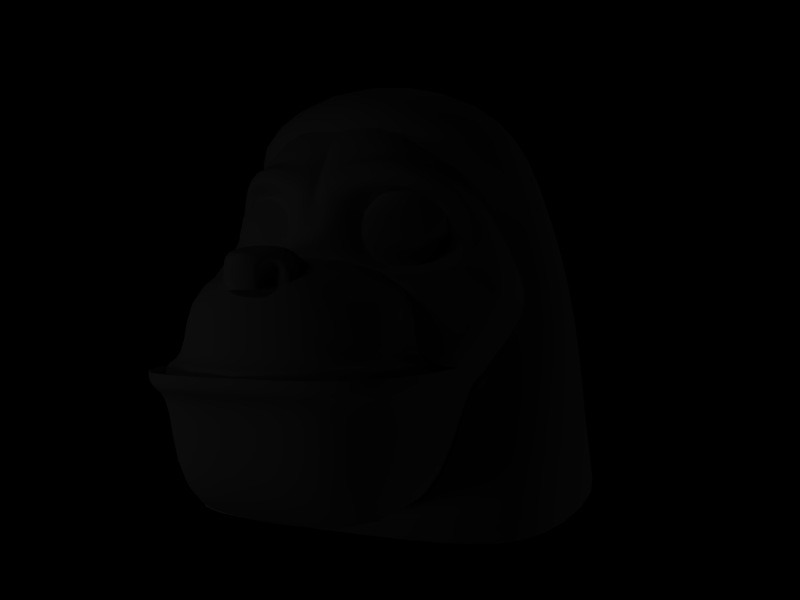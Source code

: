 # Source: yetiface.blend  (saved by Blender 2.33.0; exported with 4.5.12 LTS)
import bpy
from mathutils import Matrix  # noqa: F401  (used for matrix-valued properties, if any)

bpy.ops.wm.read_factory_settings(use_empty=True)
scene = bpy.context.scene
scene.name = '1'

# ---- collections
col_collection_1 = bpy.data.collections.new('Collection 1'); scene.collection.children.link(col_collection_1)
col_collection_2 = bpy.data.collections.new('Collection 2'); scene.collection.children.link(col_collection_2)
col_collection_2.hide_render = True
col_collection_2.hide_viewport = True

# ---- materials (node trees are filled in below, after node groups)
mat_material = bpy.data.materials.new('Material')
mat_material.alpha_threshold = 0.0
mat_material.preview_render_type = 'FLAT'
mat_material.roughness = 0.5
mat_material.line_color = (0.0, 0.0, 0.0, 1.0)

# ---- material node trees

# ---- cameras
cam_camera = bpy.data.cameras.new('Camera')
cam_camera.passepartout_alpha = 0.2
cam_camera.clip_end = 100.0
cam_camera.lens = 35.0
cam_camera.ortho_scale = 7.314
cam_camera.show_passepartout = False
cam_camera.show_safe_areas = True
cam_camera.dof.focus_distance = 0.0
cam_camera.dof.aperture_fstop = 128.0

# ---- lights
light_lamp_005 = bpy.data.lights.new('Lamp.005', 'POINT')
light_lamp_005.transmission_factor = 0.0
light_lamp_005.energy = 100.0
light_lamp_005.shadow_buffer_clip_start = 0.5
light_lamp_005.shadow_soft_size = 1.0
light_lamp_005.shadow_maximum_resolution = 0.006
light_lamp_005.use_absolute_resolution = True
light_lamp_005.cycles.use_multiple_importance_sampling = False
light_lamp_004 = bpy.data.lights.new('Lamp.004', 'POINT')
light_lamp_004.transmission_factor = 0.0
light_lamp_004.energy = 100.0
light_lamp_004.shadow_buffer_clip_start = 0.5
light_lamp_004.shadow_soft_size = 1.0
light_lamp_004.shadow_maximum_resolution = 0.006
light_lamp_004.use_absolute_resolution = True
light_lamp_004.cycles.use_multiple_importance_sampling = False
light_lamp_002 = bpy.data.lights.new('Lamp.002', 'POINT')
light_lamp_002.transmission_factor = 0.0
light_lamp_002.energy = 100.0
light_lamp_002.shadow_buffer_clip_start = 0.5
light_lamp_002.shadow_soft_size = 1.0
light_lamp_002.shadow_maximum_resolution = 0.006
light_lamp_002.use_absolute_resolution = True
light_lamp_002.cycles.use_multiple_importance_sampling = False
light_lamp = bpy.data.lights.new('Lamp', 'POINT')
light_lamp.transmission_factor = 0.0
light_lamp.energy = 100.0
light_lamp.shadow_buffer_clip_start = 0.5
light_lamp.shadow_soft_size = 1.0
light_lamp.shadow_maximum_resolution = 0.006
light_lamp.use_absolute_resolution = True
light_lamp.cycles.use_multiple_importance_sampling = False

# ---- meshes
me_mesh_001 = bpy.data.meshes.new('Mesh.001')
me_mesh_001.from_pydata([(9.793e-08, 0.2525, 1.17e-07), (0.06831, -0.2332, -0.06831), (0.1262, -0.1785, -0.1262), (0.1649, -0.09661, -0.1649), (0.1785, -1.304e-16, -0.1785), (0.1649, 0.09661, -0.1649), (0.1262, 0.1785, -0.1262), (0.06831, 0.2332, -0.06831), (8.736e-08, 0.2332, -0.09661), (7.931e-08, 0.1785, -0.1785), (7.385e-08, 0.09661, -0.2332), (7.82e-08, -1.844e-16, -0.2525), (7.664e-08, -0.09661, -0.2332), (8.332e-08, -0.1785, -0.1785), (8.969e-08, -0.2332, -0.09661), (9.793e-08, -0.2525, 4.075e-08), (-0.06831, -0.2332, -0.06831), (-0.1262, -0.1785, -0.1262), (-0.1649, -0.09661, -0.1649), (-0.1785, -1.304e-16, -0.1785), (-0.1649, 0.09661, -0.1649), (-0.1262, 0.1785, -0.1262), (-0.06831, 0.2332, -0.06831), (-0.09661, 0.2332, 1.357e-07), (-0.1785, 0.1785, 1.454e-07), (-0.2332, 0.09661, 1.459e-07), (-0.2525, -2.128e-08, 1.371e-07), (-0.2332, -0.09661, 1.266e-07), (-0.1785, -0.1785, 1.15e-07), (-0.09661, -0.2332, 9.904e-08), (-0.06831, -0.2332, 0.06831), (-0.1262, -0.1785, 0.1262), (-0.1649, -0.09661, 0.1649), (-0.1785, -4.256e-08, 0.1785), (-0.1649, 0.09661, 0.1649), (-0.1262, 0.1785, 0.1262), (-0.06831, 0.2332, 0.06831), (1.256e-07, 0.2332, 0.09661), (1.47e-07, 0.1785, 0.1785), (1.612e-07, 0.09661, 0.2332), (1.672e-07, -4.256e-08, 0.2525), (1.565e-07, -0.09661, 0.2332), (1.435e-07, -0.1785, 0.1785), (1.242e-07, -0.2332, 0.09661), (0.06831, -0.2332, 0.06831), (0.1262, -0.1785, 0.1262), (0.1649, -0.09661, 0.1649), (0.1785, -4.256e-08, 0.1785), (0.1649, 0.09661, 0.1649), (0.1262, 0.1785, 0.1262), (0.06831, 0.2332, 0.06831), (0.09661, 0.2332, 7.864e-08), (0.1785, 0.1785, 4.764e-08), (0.2332, 0.09661, 2.095e-08), (0.2525, -2.128e-08, 1.048e-08), (0.2332, -0.09661, 1.668e-08), (0.1785, -0.1785, 2.47e-08), (0.09661, -0.2332, 4.575e-08)], [], [(15, 1, 57), (57, 1, 2, 56), (56, 2, 3, 55), (55, 3, 4, 54), (54, 4, 5, 53), (53, 5, 6, 52), (52, 6, 7, 51), (7, 0, 51), (8, 0, 7), (6, 9, 8, 7), (5, 10, 9, 6), (4, 11, 10, 5), (3, 12, 11, 4), (2, 13, 12, 3), (1, 14, 13, 2), (15, 14, 1), (15, 16, 14), (14, 16, 17, 13), (13, 17, 18, 12), (12, 18, 19, 11), (11, 19, 20, 10), (10, 20, 21, 9), (9, 21, 22, 8), (22, 0, 8), (23, 0, 22), (21, 24, 23, 22), (20, 25, 24, 21), (19, 26, 25, 20), (18, 27, 26, 19), (17, 28, 27, 18), (16, 29, 28, 17), (15, 29, 16), (15, 30, 29), (29, 30, 31, 28), (28, 31, 32, 27), (27, 32, 33, 26), (26, 33, 34, 25), (25, 34, 35, 24), (24, 35, 36, 23), (36, 0, 23), (37, 0, 36), (35, 38, 37, 36), (34, 39, 38, 35), (33, 40, 39, 34), (32, 41, 40, 33), (31, 42, 41, 32), (30, 43, 42, 31), (15, 43, 30), (15, 44, 43), (43, 44, 45, 42), (42, 45, 46, 41), (41, 46, 47, 40), (40, 47, 48, 39), (39, 48, 49, 38), (38, 49, 50, 37), (50, 0, 37), (51, 0, 50), (49, 52, 51, 50), (48, 53, 52, 49), (47, 54, 53, 48), (46, 55, 54, 47), (45, 56, 55, 46), (44, 57, 56, 45), (15, 57, 44)])
me_mesh_001.polygons.foreach_set('use_smooth', [True] * 64)
me_mesh_001.use_remesh_preserve_volume = False
me_mesh_001.use_remesh_preserve_attributes = False
me_mesh_001.use_mirror_vertex_groups = False
me_mesh_001.update()
me_mesh = bpy.data.meshes.new('Mesh')
me_mesh.from_pydata([(9.793e-08, 0.2525, 1.17e-07), (0.06831, -0.2332, -0.06831), (0.1262, -0.1785, -0.1262), (0.1649, -0.09661, -0.1649), (0.1785, -1.304e-16, -0.1785), (0.1649, 0.09661, -0.1649), (0.1262, 0.1785, -0.1262), (0.06831, 0.2332, -0.06831), (8.736e-08, 0.2332, -0.09661), (7.931e-08, 0.1785, -0.1785), (7.385e-08, 0.09661, -0.2332), (7.82e-08, -1.844e-16, -0.2525), (7.664e-08, -0.09661, -0.2332), (8.332e-08, -0.1785, -0.1785), (8.969e-08, -0.2332, -0.09661), (9.793e-08, -0.2525, 4.075e-08), (-0.06831, -0.2332, -0.06831), (-0.1262, -0.1785, -0.1262), (-0.1649, -0.09661, -0.1649), (-0.1785, -1.304e-16, -0.1785), (-0.1649, 0.09661, -0.1649), (-0.1262, 0.1785, -0.1262), (-0.06831, 0.2332, -0.06831), (-0.09661, 0.2332, 1.357e-07), (-0.1785, 0.1785, 1.454e-07), (-0.2332, 0.09661, 1.459e-07), (-0.2525, -2.128e-08, 1.371e-07), (-0.2332, -0.09661, 1.266e-07), (-0.1785, -0.1785, 1.15e-07), (-0.09661, -0.2332, 9.904e-08), (-0.06831, -0.2332, 0.06831), (-0.1262, -0.1785, 0.1262), (-0.1649, -0.09661, 0.1649), (-0.1785, -4.256e-08, 0.1785), (-0.1649, 0.09661, 0.1649), (-0.1262, 0.1785, 0.1262), (-0.06831, 0.2332, 0.06831), (1.256e-07, 0.2332, 0.09661), (1.47e-07, 0.1785, 0.1785), (1.612e-07, 0.09661, 0.2332), (1.672e-07, -4.256e-08, 0.2525), (1.565e-07, -0.09661, 0.2332), (1.435e-07, -0.1785, 0.1785), (1.242e-07, -0.2332, 0.09661), (0.06831, -0.2332, 0.06831), (0.1262, -0.1785, 0.1262), (0.1649, -0.09661, 0.1649), (0.1785, -4.256e-08, 0.1785), (0.1649, 0.09661, 0.1649), (0.1262, 0.1785, 0.1262), (0.06831, 0.2332, 0.06831), (0.09661, 0.2332, 7.864e-08), (0.1785, 0.1785, 4.764e-08), (0.2332, 0.09661, 2.095e-08), (0.2525, -2.128e-08, 1.048e-08), (0.2332, -0.09661, 1.668e-08), (0.1785, -0.1785, 2.47e-08), (0.09661, -0.2332, 4.575e-08)], [], [(15, 1, 57), (57, 1, 2, 56), (56, 2, 3, 55), (55, 3, 4, 54), (54, 4, 5, 53), (53, 5, 6, 52), (52, 6, 7, 51), (7, 0, 51), (8, 0, 7), (6, 9, 8, 7), (5, 10, 9, 6), (4, 11, 10, 5), (3, 12, 11, 4), (2, 13, 12, 3), (1, 14, 13, 2), (15, 14, 1), (15, 16, 14), (14, 16, 17, 13), (13, 17, 18, 12), (12, 18, 19, 11), (11, 19, 20, 10), (10, 20, 21, 9), (9, 21, 22, 8), (22, 0, 8), (23, 0, 22), (21, 24, 23, 22), (20, 25, 24, 21), (19, 26, 25, 20), (18, 27, 26, 19), (17, 28, 27, 18), (16, 29, 28, 17), (15, 29, 16), (15, 30, 29), (29, 30, 31, 28), (28, 31, 32, 27), (27, 32, 33, 26), (26, 33, 34, 25), (25, 34, 35, 24), (24, 35, 36, 23), (36, 0, 23), (37, 0, 36), (35, 38, 37, 36), (34, 39, 38, 35), (33, 40, 39, 34), (32, 41, 40, 33), (31, 42, 41, 32), (30, 43, 42, 31), (15, 43, 30), (15, 44, 43), (43, 44, 45, 42), (42, 45, 46, 41), (41, 46, 47, 40), (40, 47, 48, 39), (39, 48, 49, 38), (38, 49, 50, 37), (50, 0, 37), (51, 0, 50), (49, 52, 51, 50), (48, 53, 52, 49), (47, 54, 53, 48), (46, 55, 54, 47), (45, 56, 55, 46), (44, 57, 56, 45), (15, 57, 44)])
me_mesh.polygons.foreach_set('use_smooth', [True] * 64)
me_mesh.use_remesh_preserve_volume = False
me_mesh.use_remesh_preserve_attributes = False
me_mesh.use_mirror_vertex_groups = False
me_mesh.update()
me_cube_002 = bpy.data.meshes.new('Cube.002')
me_cube_002.from_pydata([(1.613, -0.3796, -1.487), (1.651, -1.368, -1.689), (-0.1212, -1.368, -1.873), (-0.1596, -0.3796, -1.487), (1.613, -0.3796, 1.487), (1.651, -1.368, 1.689), (-0.1212, -1.368, 1.873), (-0.1596, -0.3796, 1.487), (-0.9258, 0.3576, 1.338), (0.2757, 0.703, 1.338), (-0.9258, 0.3576, -1.338), (0.2757, 0.703, -1.338), (1.651, -1.368, 1.052e-07), (1.613, 0.1837, 4.684e-08), (-1.359, 0.6953, -7.999e-08), (0.132, 1.209, -7.081e-08), (2.466, -3.299, 1.776e-07), (-0.8275, -3.299, 1.924), (2.466, -3.299, 1.924), (-0.8275, -3.299, -1.924), (2.466, -3.299, -1.924), (-1.462, -3.299, -1.366), (-1.462, -3.299, 1.366), (-1.462, -3.299, 9.097e-08), (-1.393, 0.141, -3.37e-08), (-0.9222, -2.306, 5.671e-08), (-1.099, 0.01272, -0.9498), (-1.099, 0.01272, 0.9498), (-0.4083, -0.3796, 1.055), (-0.37, -1.368, 1.428), (-0.4083, -0.3796, -1.055), (-0.37, -1.368, -1.428)], [], [(0, 1, 2, 3), (4, 7, 6, 5), (0, 13, 12, 1), (4, 13, 15, 9), (7, 4, 9, 8), (0, 3, 10, 11), (10, 14, 15, 11), (14, 8, 9, 15), (13, 0, 11, 15), (13, 4, 5, 12), (12, 5, 18, 16), (1, 12, 16, 20), (5, 6, 17, 18), (2, 1, 20, 19), (2, 19, 21, 31), (17, 6, 29, 22), (8, 14, 24, 27), (14, 10, 26, 24), (10, 3, 30, 26), (7, 8, 27, 28), (6, 7, 28, 29), (3, 2, 31, 30), (29, 25, 23, 22), (31, 21, 23, 25)])
me_cube_002.polygons.foreach_set('use_smooth', [True] * 24)
me_cube_002.use_remesh_preserve_volume = False
me_cube_002.use_remesh_preserve_attributes = False
me_cube_002.use_mirror_vertex_groups = False
me_cube_002.update()
me_cube_001 = bpy.data.meshes.new('Cube.001')
me_cube_001.from_pydata([(-0.379, -2.581, 1.0), (-2.153, -2.581, 1.0), (-2.233, -1.174, 1.0), (-0.4587, -1.174, 1.0), (-0.2828, -1.111, 1.176), (-2.409, -1.111, 1.176), (-2.409, -0.9379, 1.176), (-0.2721, -0.9352, 1.21), (1.338, -1.084, 1.245), (0.9777, -2.395, 1.0), (1.435, -0.7918, 1.491), (-1.293, -0.9324, 1.245), (-0.6539, -0.3081, 1.491), (-0.5996, -0.05887, 1.491), (1.704, -0.2186, 1.491), (1.754, 0.7834, 1.18), (-0.3346, 0.8485, 1.086), (-0.1439, 0.9824, 1.14), (1.514, 1.707, 1.025), (1.172, 2.189, 0.5685), (-0.5861, 1.683, 0.5685), (0.1965, -0.3081, 1.491), (0.1965, -0.05887, 1.491), (0.1965, 0.9431, 1.18), (0.1334, 1.218, 1.025), (-0.137, 2.093, 0.5685), (2.183, -0.7918, 5.684e-08), (2.083, -1.086, 1.022e-07), (-1.293, -0.9324, -1.512e-08), (-1.293, -0.3081, -1.28e-08), (-1.293, -0.05887, -1.28e-08), (2.452, -0.2186, 5.327e-08), (2.478, 0.6684, 6.26e-08), (-0.9648, 0.9431, -1.22e-07), (-0.7809, 1.218, -1.22e-07), (2.25, 1.684, 2.939e-08), (1.172, 2.189, -3.603e-08), (-0.5861, 1.683, -6.93e-08), (-0.137, 2.093, -5.593e-08), (-1.109, 0.9471, 0.06147), (-1.118, 0.04527, 0.371), (-0.7973, 0.04527, 1.12), (-0.5272, 0.1585, 1.004), (-0.3571, 0.5297, 0.6167), (-0.7349, 0.04527, 0.3806), (-0.7034, 0.839, 0.3806), (-0.8981, 1.224, 0.0652), (-0.2656, 0.9847, 1.163), (-0.9153, 1.225, 0.2789), (-0.975, 1.037, 0.2982), (-0.8632, 1.158, 0.7712), (-0.7964, 1.348, 0.758), (-0.748, 1.102, 0.7661), (-0.6331, 1.373, 0.7113), (-0.2287, -0.05887, 1.491), (-0.2611, 0.4289, 1.164), (0.1965, 0.4421, 1.335), (-0.09003, 0.4617, 1.315), (-2.153, -2.581, -6.764e-08), (-0.379, -2.581, 2.218e-07), (-2.233, -1.174, -1.428e-07), (-2.409, -1.111, -2.322e-07), (-2.409, -0.9379, -2.322e-07), (-0.2721, -0.9352, 5.728e-08), (-0.09003, 0.4617, -1.315), (0.1965, 0.4421, -1.334), (-0.2611, 0.4289, -1.163), (-0.2287, -0.05887, -1.49), (-0.6331, 1.373, -0.7105), (-0.748, 1.102, -0.7653), (-0.7964, 1.348, -0.7572), (-0.8632, 1.158, -0.7704), (-0.975, 1.037, -0.2974), (-0.9153, 1.225, -0.2781), (-0.2656, 0.9847, -1.162), (-0.8981, 1.224, -0.0644), (-0.7034, 0.839, -0.3798), (-0.7349, 0.04527, -0.3798), (-0.3571, 0.5297, -0.6159), (-0.5272, 0.1585, -1.004), (-0.7973, 0.04527, -1.119), (-1.118, 0.04527, -0.3702), (-1.109, 0.9471, -0.06067), (-0.137, 2.093, -0.5677), (0.1334, 1.218, -1.024), (0.1965, 0.9431, -1.179), (0.1965, -0.05887, -1.49), (0.1965, -0.3081, -1.49), (-0.5861, 1.683, -0.5677), (1.172, 2.189, -0.5677), (1.514, 1.707, -1.024), (-0.1439, 0.9824, -1.139), (-0.3346, 0.8485, -1.085), (1.754, 0.7834, -1.179), (1.704, -0.2186, -1.49), (-0.5996, -0.05887, -1.49), (-0.6539, -0.3081, -1.49), (-1.293, -0.9324, -1.244), (1.435, -0.7918, -1.49), (0.9777, -2.395, -0.9992), (1.338, -1.084, -1.244), (-0.2721, -0.9352, -1.209), (-2.409, -0.9379, -1.175), (-2.409, -1.111, -1.175), (-0.2828, -1.111, -1.175), (-0.4587, -1.174, -0.9992), (-2.233, -1.174, -0.9992), (-2.153, -2.581, -0.9992), (-0.379, -2.581, -0.9992), (1.021, -2.501, 1.074e-07), (-0.08066, -0.8069, 1.004), (-2.338, -0.8069, 1.004), (-2.338, -0.8069, -1.004), (-0.08066, -0.8069, -1.004), (-0.08066, 0.2898, -1.004), (-2.338, 0.2898, -1.004), (-2.338, 0.2898, 1.004), (-0.08066, 0.2898, 1.004), (0.06152, -0.8433, -1.214), (-2.48, -0.8433, -1.214), (-2.48, -0.8433, 1.214), (0.06152, -0.8433, 1.214), (0.06152, -0.9849, 1.214), (-2.48, -0.9849, 1.214), (-2.48, -0.9849, -1.214), (0.06152, -0.9849, -1.214)], [(63, 7), (101, 63)], [(0, 1, 58, 59), (0, 3, 2, 1), (1, 2, 60, 58), (2, 5, 61, 60), (3, 4, 5, 2), (4, 7, 6, 5), (5, 6, 62, 61), (0, 9, 8, 3), (9, 0, 59), (10, 21, 7, 8), (10, 26, 31, 14), (21, 22, 54), (14, 31, 32, 15), (15, 32, 35, 18), (17, 24, 25, 20), (18, 35, 36, 19), (25, 19, 36, 38), (24, 18, 19, 25), (23, 15, 18, 24), (15, 23, 56), (21, 10, 14, 22), (21, 12, 11, 7), (37, 20, 25, 38), (34, 46, 37), (33, 39, 46, 34), (29, 12, 13, 30), (28, 11, 12, 29), (26, 10, 8, 27), (30, 13, 41, 40), (33, 30, 40, 39), (13, 55, 41), (39, 40, 44, 45), (40, 41, 42, 44), (46, 20, 37), (39, 52, 50, 49), (17, 53, 51, 47), (46, 39, 49, 48), (49, 50, 51, 48), (4, 8, 7), (3, 8, 4), (50, 16, 47, 51), (53, 46, 48, 51), (52, 16, 50), (17, 20, 53), (20, 46, 53), (39, 45, 52), (17, 23, 24), (54, 22, 56, 57), (54, 13, 12), (54, 12, 21), (13, 54, 57, 55), (57, 17, 47, 55), (56, 23, 17, 57), (56, 22, 14), (56, 14, 15), (55, 47, 16), (41, 55, 42), (16, 52, 45), (16, 45, 43), (43, 45, 44), (42, 43, 44), (16, 43, 42), (16, 42, 55), (108, 59, 58, 107), (108, 107, 106, 105), (107, 58, 60, 106), (106, 60, 61, 103), (105, 106, 103, 104), (104, 103, 102, 101), (103, 61, 62, 102), (108, 105, 100, 99), (99, 59, 108), (98, 100, 101, 87), (98, 94, 31, 26), (87, 67, 86), (94, 93, 32, 31), (93, 90, 35, 32), (91, 88, 83, 84), (90, 89, 36, 35), (83, 38, 36, 89), (84, 83, 89, 90), (85, 84, 90, 93), (93, 65, 85), (87, 86, 94, 98), (87, 101, 97, 96), (37, 38, 83, 88), (34, 37, 75), (33, 34, 75, 82), (29, 30, 95, 96), (28, 29, 96, 97), (26, 27, 100, 98), (30, 81, 80, 95), (33, 82, 81, 30), (95, 80, 66), (82, 76, 77, 81), (81, 77, 79, 80), (75, 37, 88), (82, 72, 71, 69), (91, 74, 70, 68), (75, 73, 72, 82), (72, 73, 70, 71), (104, 101, 100), (105, 104, 100), (71, 70, 74, 92), (68, 70, 73, 75), (69, 71, 92), (91, 68, 88), (88, 68, 75), (82, 69, 76), (91, 84, 85), (67, 64, 65, 86), (67, 96, 95), (67, 87, 96), (95, 66, 64, 67), (64, 66, 74, 91), (65, 64, 91, 85), (65, 94, 86), (65, 93, 94), (66, 92, 74), (80, 79, 66), (92, 76, 69), (92, 78, 76), (78, 77, 76), (79, 77, 78), (92, 79, 78), (92, 66, 79), (8, 9, 109, 27), (27, 109, 99, 100), (9, 59, 109), (59, 99, 109), (117, 116, 115, 114), (117, 110, 111, 116), (116, 111, 112, 115), (115, 112, 113, 114), (110, 117, 114, 113), (110, 113, 118, 121), (113, 112, 119, 118), (112, 111, 120, 119), (111, 110, 121, 120), (120, 121, 122, 123), (119, 120, 123, 124), (118, 119, 124, 125), (121, 118, 125, 122)])
me_cube_001.polygons.foreach_set('use_smooth', [True] * 143)
me_cube_001.materials.append(mat_material)
me_cube_001.use_remesh_preserve_volume = False
me_cube_001.use_remesh_preserve_attributes = False
me_cube_001.use_mirror_vertex_groups = False
me_cube_001.update()
me_cube = bpy.data.meshes.new('Cube')
me_cube.from_pydata([(0.2308, 0.4435, 0.1351), (0.377, 0.009346, -0.2374), (0.2266, 0.1922, 0.2338), (0.2954, -0.03519, 0.163), (0.116, -0.2487, -0.1942), (0.1354, -0.2678, 0.09356), (0.2755, -0.07532, 0.0906), (0.2233, -0.04614, -0.1937), (0.1616, -0.01826, -0.1636), (0.2083, -0.04584, 0.0965), (0.1202, -0.1945, 0.0965), (0.09952, -0.1443, -0.1636), (-6.522e-05, 0.2094, 0.2374), (-6.186e-05, 0.4679, 0.164), (-0.09951, -0.1443, -0.1636), (-0.1202, -0.1945, 0.0965), (-0.2083, -0.04584, 0.0965), (-0.1615, -0.01826, -0.1636), (-0.2233, -0.04614, -0.1937), (-0.2755, -0.07532, 0.0906), (-0.1354, -0.2678, 0.09356), (-0.116, -0.2487, -0.1942), (-0.2954, -0.03519, 0.163), (-0.2266, 0.1922, 0.2338), (-0.377, 0.009346, -0.2374), (-0.2308, 0.4435, 0.1351), (0.1477, -0.1433, 0.1886), (0.1132, -0.02959, 0.224), (-6.264e-05, 0.02667, 0.2364), (0.06769, -0.2596, 0.1539), (-0.1133, -0.02959, 0.224), (-0.1477, -0.1433, 0.1886), (-0.06775, -0.2596, 0.1539), (-0.03391, -0.299, 0.06742), (-0.1078, -0.2014, 0.1713), (0.03382, -0.299, 0.06742), (0.1077, -0.2014, 0.1713)], [], [(0, 2, 3, 1), (2, 0, 13, 12), (1, 3, 6, 7), (7, 6, 9, 8), (5, 4, 11, 10), (6, 5, 10, 9), (7, 8, 11, 4), (8, 9, 10, 11), (25, 24, 22, 23), (23, 12, 13, 25), (24, 18, 19, 22), (18, 17, 16, 19), (20, 15, 14, 21), (19, 16, 15, 20), (18, 21, 14, 17), (17, 14, 15, 16), (21, 33, 32, 20), (19, 34, 31, 22), (19, 20, 32, 34), (4, 5, 29, 35), (6, 36, 29, 5), (6, 3, 26, 36), (29, 32, 33, 35), (29, 36, 34, 32), (26, 31, 34, 36), (26, 27, 30, 31), (27, 28, 30), (2, 27, 26, 3), (12, 28, 27, 2), (22, 31, 30, 23), (23, 30, 28, 12), (4, 35, 33, 21)])
me_cube.polygons.foreach_set('use_smooth', [True] * 32)
me_cube.use_remesh_preserve_volume = False
me_cube.use_remesh_preserve_attributes = False
me_cube.use_mirror_vertex_groups = False
me_cube.update()

# ---- objects
ob_lamp_003 = bpy.data.objects.new('Lamp.003', light_lamp_005)
ob_lamp_001 = bpy.data.objects.new('Lamp.001', light_lamp_004)
ob_lamp_002 = bpy.data.objects.new('Lamp.002', light_lamp_002)
ob_lamp = bpy.data.objects.new('Lamp', light_lamp)
ob_mesh_001 = bpy.data.objects.new('Mesh.001', me_mesh_001)
ob_mesh = bpy.data.objects.new('Mesh', me_mesh)
ob_cube_002 = bpy.data.objects.new('Cube.002', me_cube_002)
ob_cube_001 = bpy.data.objects.new('Cube.001', me_cube_001)
ob_cube = bpy.data.objects.new('Cube', me_cube)
ob_camera = bpy.data.objects.new('Camera', cam_camera)

# ---- transforms, parenting, visibility, modifiers, constraints
ob_lamp_003.location = (4.752, 9.38, 8.834)
ob_lamp_003.lock_rotations_4d = False
ob_lamp_003.empty_display_type = 'ARROWS'
ob_lamp_003.color = (0.0, 0.0, 0.0, 1.0)
ob_lamp_003.lineart.crease_threshold = 0.0
ob_lamp_001.location = (-4.689, -7.358, -1.43)
ob_lamp_001.lock_rotations_4d = False
ob_lamp_001.empty_display_type = 'ARROWS'
ob_lamp_001.color = (0.0, 0.0, 0.0, 1.0)
ob_lamp_001.lineart.crease_threshold = 0.0
ob_lamp_002.location = (10.73, 2.145, -4.827)
ob_lamp_002.lock_rotations_4d = False
ob_lamp_002.empty_display_type = 'ARROWS'
ob_lamp_002.color = (0.0, 0.0, 0.0, 1.0)
ob_lamp_002.lineart.crease_threshold = 0.0
ob_lamp.location = (-4.047, -6.83, 6.552)
ob_lamp.lock_rotations_4d = False
ob_lamp.empty_display_type = 'ARROWS'
ob_lamp.color = (0.0, 0.0, 0.0, 1.0)
ob_lamp.lineart.crease_threshold = 0.0
ob_mesh_001.location = (-0.5815, 0.8331, 2.004)
ob_mesh_001.rotation_euler = (1.571, -0.0, -0.0)
ob_mesh_001.scale = (1.793, 1.793, 1.793)
ob_mesh_001.lock_rotations_4d = False
ob_mesh_001.empty_display_type = 'ARROWS'
ob_mesh_001.color = (0.0, 0.0, 0.0, 1.0)
ob_mesh_001.lineart.crease_threshold = 0.0
ob_mesh.location = (0.5662, 0.8331, 2.004)
ob_mesh.rotation_euler = (1.571, -0.0, -0.0)
ob_mesh.scale = (1.793, 1.793, 1.793)
ob_mesh.lock_rotations_4d = False
ob_mesh.empty_display_type = 'ARROWS'
ob_mesh.color = (0.0, 0.0, 0.0, 1.0)
ob_mesh.lineart.crease_threshold = 0.0
ob_cube_002.location = (0.02376, 1.969, 2.733)
ob_cube_002.rotation_euler = (1.571, -0.0, 1.571)
ob_cube_002.lock_rotations_4d = False
ob_cube_002.empty_display_type = 'ARROWS'
ob_cube_002.color = (0.0, 0.0, 0.0, 1.0)
ob_cube_002.lineart.crease_threshold = 0.0
_m = ob_cube_002.modifiers.new('Subdivision', 'SUBSURF')
_m.uv_smooth = 'NONE'
_m.quality = 2
ob_cube_001.location = (1.798e-08, 1.182, 1.617)
ob_cube_001.rotation_euler = (1.571, -0.0, 1.571)
ob_cube_001.scale = (0.8664, 0.786, 1.0)
ob_cube_001.lock_rotations_4d = False
ob_cube_001.empty_display_type = 'ARROWS'
ob_cube_001.color = (0.0, 0.0, 0.0, 1.0)
ob_cube_001.lineart.crease_threshold = 0.0
_m = ob_cube_001.modifiers.new('Subdivision', 'SUBSURF')
_m.uv_smooth = 'NONE'
_m.quality = 2
ob_cube.location = (-8.518e-05, -0.5528, 1.656)
ob_cube.scale = (1.0, 0.8664, 0.786)
ob_cube.lock_rotations_4d = False
ob_cube.empty_display_type = 'ARROWS'
ob_cube.color = (0.0, 0.0, 0.0, 1.0)
ob_cube.lineart.crease_threshold = 0.0
_m = ob_cube.modifiers.new('Subdivision', 'SUBSURF')
_m.uv_smooth = 'NONE'
_m.quality = 2
ob_camera.location = (3.239, -5.456, 1.43)
ob_camera.rotation_euler = (1.571, 1.087e-15, 0.4028)
ob_camera.lock_rotations_4d = False
ob_camera.empty_display_type = 'ARROWS'
ob_camera.color = (0.0, 0.0, 0.0, 1.0)
ob_camera.lineart.crease_threshold = 0.0

# ---- collection membership
col_collection_1.objects.link(ob_lamp_003)
col_collection_1.objects.link(ob_lamp_001)
col_collection_1.objects.link(ob_lamp_002)
col_collection_1.objects.link(ob_lamp)
col_collection_1.objects.link(ob_mesh_001)
col_collection_1.objects.link(ob_mesh)
col_collection_1.objects.link(ob_cube_002)
col_collection_1.objects.link(ob_cube_001)
col_collection_1.objects.link(ob_cube)
col_collection_1.objects.link(ob_camera)
col_collection_2.objects.link(ob_cube_002)

# ---- scene / render settings (as saved in the file)
scene.camera = ob_camera
scene.frame_start = 1; scene.frame_end = 250; scene.frame_set(1)
scene.render.engine = 'BLENDER_EEVEE_NEXT'
scene.render.image_settings.file_format = 'JPEG'
scene.render.image_settings.color_mode = 'RGB'
scene.render.image_settings.compression = 90
scene.render.resolution_x = 1280
scene.render.resolution_y = 960
scene.render.resolution_percentage = 75
scene.render.fps = 25
scene.render.dither_intensity = 0.0
scene.render.use_compositing = False
scene.render.use_sequencer = False
scene.render.use_file_extension = False
scene.render.bake_bias = 0.0
scene.render.use_stamp_time = False
scene.render.use_stamp_date = False
scene.render.use_stamp_frame = False
scene.render.use_stamp_camera = False
scene.render.use_stamp_scene = False
scene.render.use_stamp_filename = False
scene.render.use_stamp_render_time = False
scene.render.stamp_font_size = 0
scene.cycles.use_denoising = False
scene.cycles.samples = 10
scene.cycles.sampling_pattern = 'TABULATED_SOBOL'
scene.cycles.light_sampling_threshold = 0.0
scene.cycles.use_adaptive_sampling = False
scene.cycles.use_light_tree = False
scene.cycles.blur_glossy = 0.0
scene.cycles.volume_bounces = 1
scene.cycles.pixel_filter_type = 'GAUSSIAN'
scene.cycles.sample_clamp_indirect = 0.0
scene.view_settings.view_transform = 'Raw'
bpy.context.view_layer.update()
